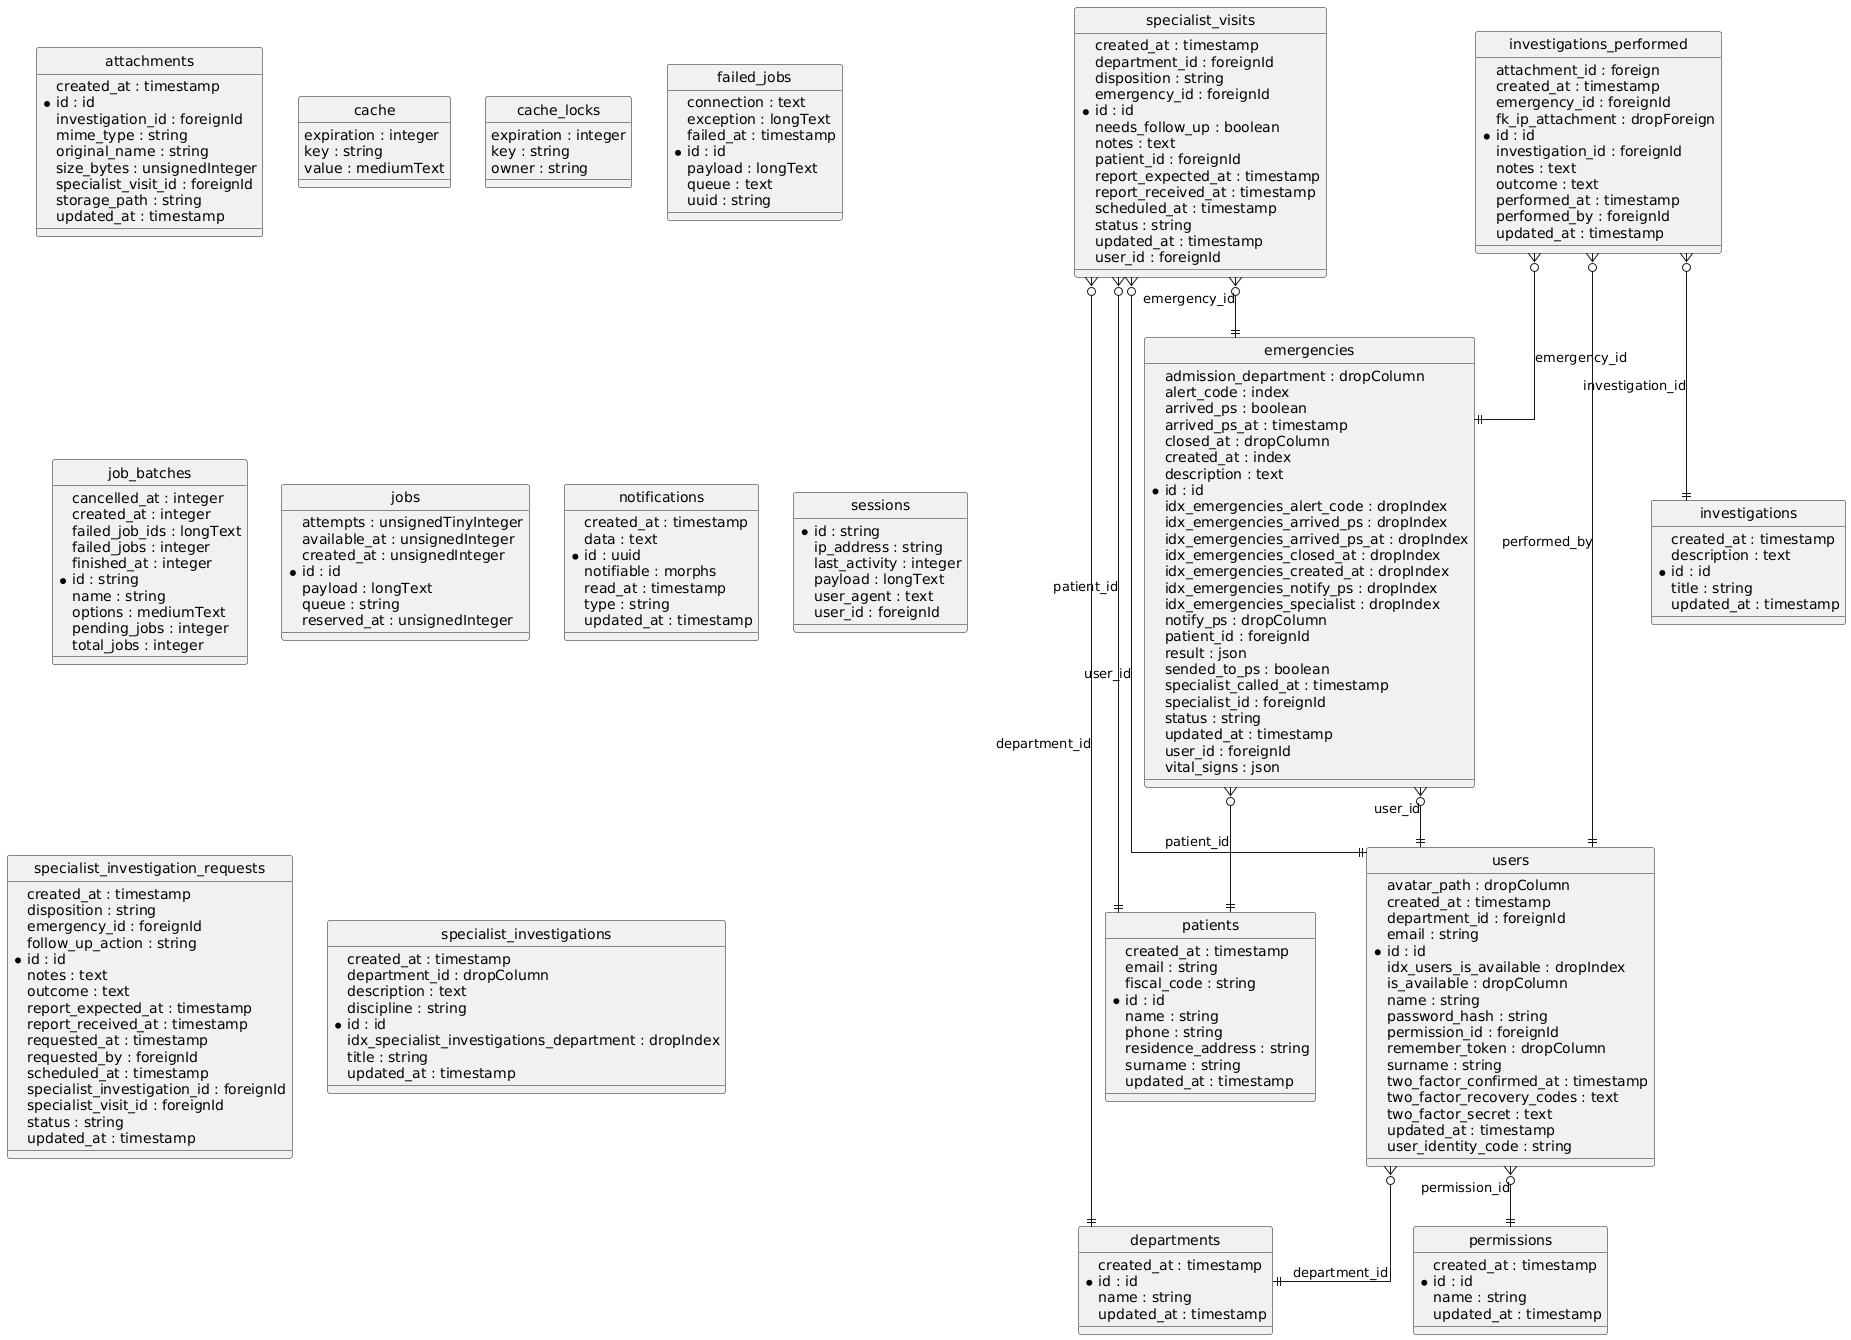

The diagram above was rendered by PlantUML. Its source (embedded in the PNG):
@startuml
hide circle
skinparam linetype ortho
entity "attachments" as attachments {
  created_at : timestamp
  * id : id
  investigation_id : foreignId
  mime_type : string
  original_name : string
  size_bytes : unsignedInteger
  specialist_visit_id : foreignId
  storage_path : string
  updated_at : timestamp
}
entity "cache" as cache {
  expiration : integer
  key : string
  value : mediumText
}
entity "cache_locks" as cache_locks {
  expiration : integer
  key : string
  owner : string
}
entity "departments" as departments {
  created_at : timestamp
  * id : id
  name : string
  updated_at : timestamp
}
entity "emergencies" as emergencies {
  admission_department : dropColumn
  alert_code : index
  arrived_ps : boolean
  arrived_ps_at : timestamp
  closed_at : dropColumn
  created_at : index
  description : text
  * id : id
  idx_emergencies_alert_code : dropIndex
  idx_emergencies_arrived_ps : dropIndex
  idx_emergencies_arrived_ps_at : dropIndex
  idx_emergencies_closed_at : dropIndex
  idx_emergencies_created_at : dropIndex
  idx_emergencies_notify_ps : dropIndex
  idx_emergencies_specialist : dropIndex
  notify_ps : dropColumn
  patient_id : foreignId
  result : json
  sended_to_ps : boolean
  specialist_called_at : timestamp
  specialist_id : foreignId
  status : string
  updated_at : timestamp
  user_id : foreignId
  vital_signs : json
}
entity "failed_jobs" as failed_jobs {
  connection : text
  exception : longText
  failed_at : timestamp
  * id : id
  payload : longText
  queue : text
  uuid : string
}
entity "investigations" as investigations {
  created_at : timestamp
  description : text
  * id : id
  title : string
  updated_at : timestamp
}
entity "investigations_performed" as investigations_performed {
  attachment_id : foreign
  created_at : timestamp
  emergency_id : foreignId
  fk_ip_attachment : dropForeign
  * id : id
  investigation_id : foreignId
  notes : text
  outcome : text
  performed_at : timestamp
  performed_by : foreignId
  updated_at : timestamp
}
entity "job_batches" as job_batches {
  cancelled_at : integer
  created_at : integer
  failed_job_ids : longText
  failed_jobs : integer
  finished_at : integer
  * id : string
  name : string
  options : mediumText
  pending_jobs : integer
  total_jobs : integer
}
entity "jobs" as jobs {
  attempts : unsignedTinyInteger
  available_at : unsignedInteger
  created_at : unsignedInteger
  * id : id
  payload : longText
  queue : string
  reserved_at : unsignedInteger
}
entity "notifications" as notifications {
  created_at : timestamp
  data : text
  * id : uuid
  notifiable : morphs
  read_at : timestamp
  type : string
  updated_at : timestamp
}
entity "patients" as patients {
  created_at : timestamp
  email : string
  fiscal_code : string
  * id : id
  name : string
  phone : string
  residence_address : string
  surname : string
  updated_at : timestamp
}
entity "permissions" as permissions {
  created_at : timestamp
  * id : id
  name : string
  updated_at : timestamp
}
entity "sessions" as sessions {
  * id : string
  ip_address : string
  last_activity : integer
  payload : longText
  user_agent : text
  user_id : foreignId
}
entity "specialist_investigation_requests" as specialist_investigation_requests {
  created_at : timestamp
  disposition : string
  emergency_id : foreignId
  follow_up_action : string
  * id : id
  notes : text
  outcome : text
  report_expected_at : timestamp
  report_received_at : timestamp
  requested_at : timestamp
  requested_by : foreignId
  scheduled_at : timestamp
  specialist_investigation_id : foreignId
  specialist_visit_id : foreignId
  status : string
  updated_at : timestamp
}
entity "specialist_investigations" as specialist_investigations {
  created_at : timestamp
  department_id : dropColumn
  description : text
  discipline : string
  * id : id
  idx_specialist_investigations_department : dropIndex
  title : string
  updated_at : timestamp
}
entity "specialist_visits" as specialist_visits {
  created_at : timestamp
  department_id : foreignId
  disposition : string
  emergency_id : foreignId
  * id : id
  needs_follow_up : boolean
  notes : text
  patient_id : foreignId
  report_expected_at : timestamp
  report_received_at : timestamp
  scheduled_at : timestamp
  status : string
  updated_at : timestamp
  user_id : foreignId
}
entity "users" as users {
  avatar_path : dropColumn
  created_at : timestamp
  department_id : foreignId
  email : string
  * id : id
  idx_users_is_available : dropIndex
  is_available : dropColumn
  name : string
  password_hash : string
  permission_id : foreignId
  remember_token : dropColumn
  surname : string
  two_factor_confirmed_at : timestamp
  two_factor_recovery_codes : text
  two_factor_secret : text
  updated_at : timestamp
  user_identity_code : string
}
users }o--|| permissions : "permission_id"
users }o--|| departments : "department_id"
emergencies }o--|| users : "user_id"
emergencies }o--|| patients : "patient_id"
investigations_performed }o--|| emergencies : "emergency_id"
investigations_performed }o--|| investigations : "investigation_id"
investigations_performed }o--|| users : "performed_by"
specialist_visits }o--|| patients : "patient_id"
specialist_visits }o--|| departments : "department_id"
specialist_visits }o--|| users : "user_id"
specialist_visits }o--|| emergencies : "emergency_id"
@enduml